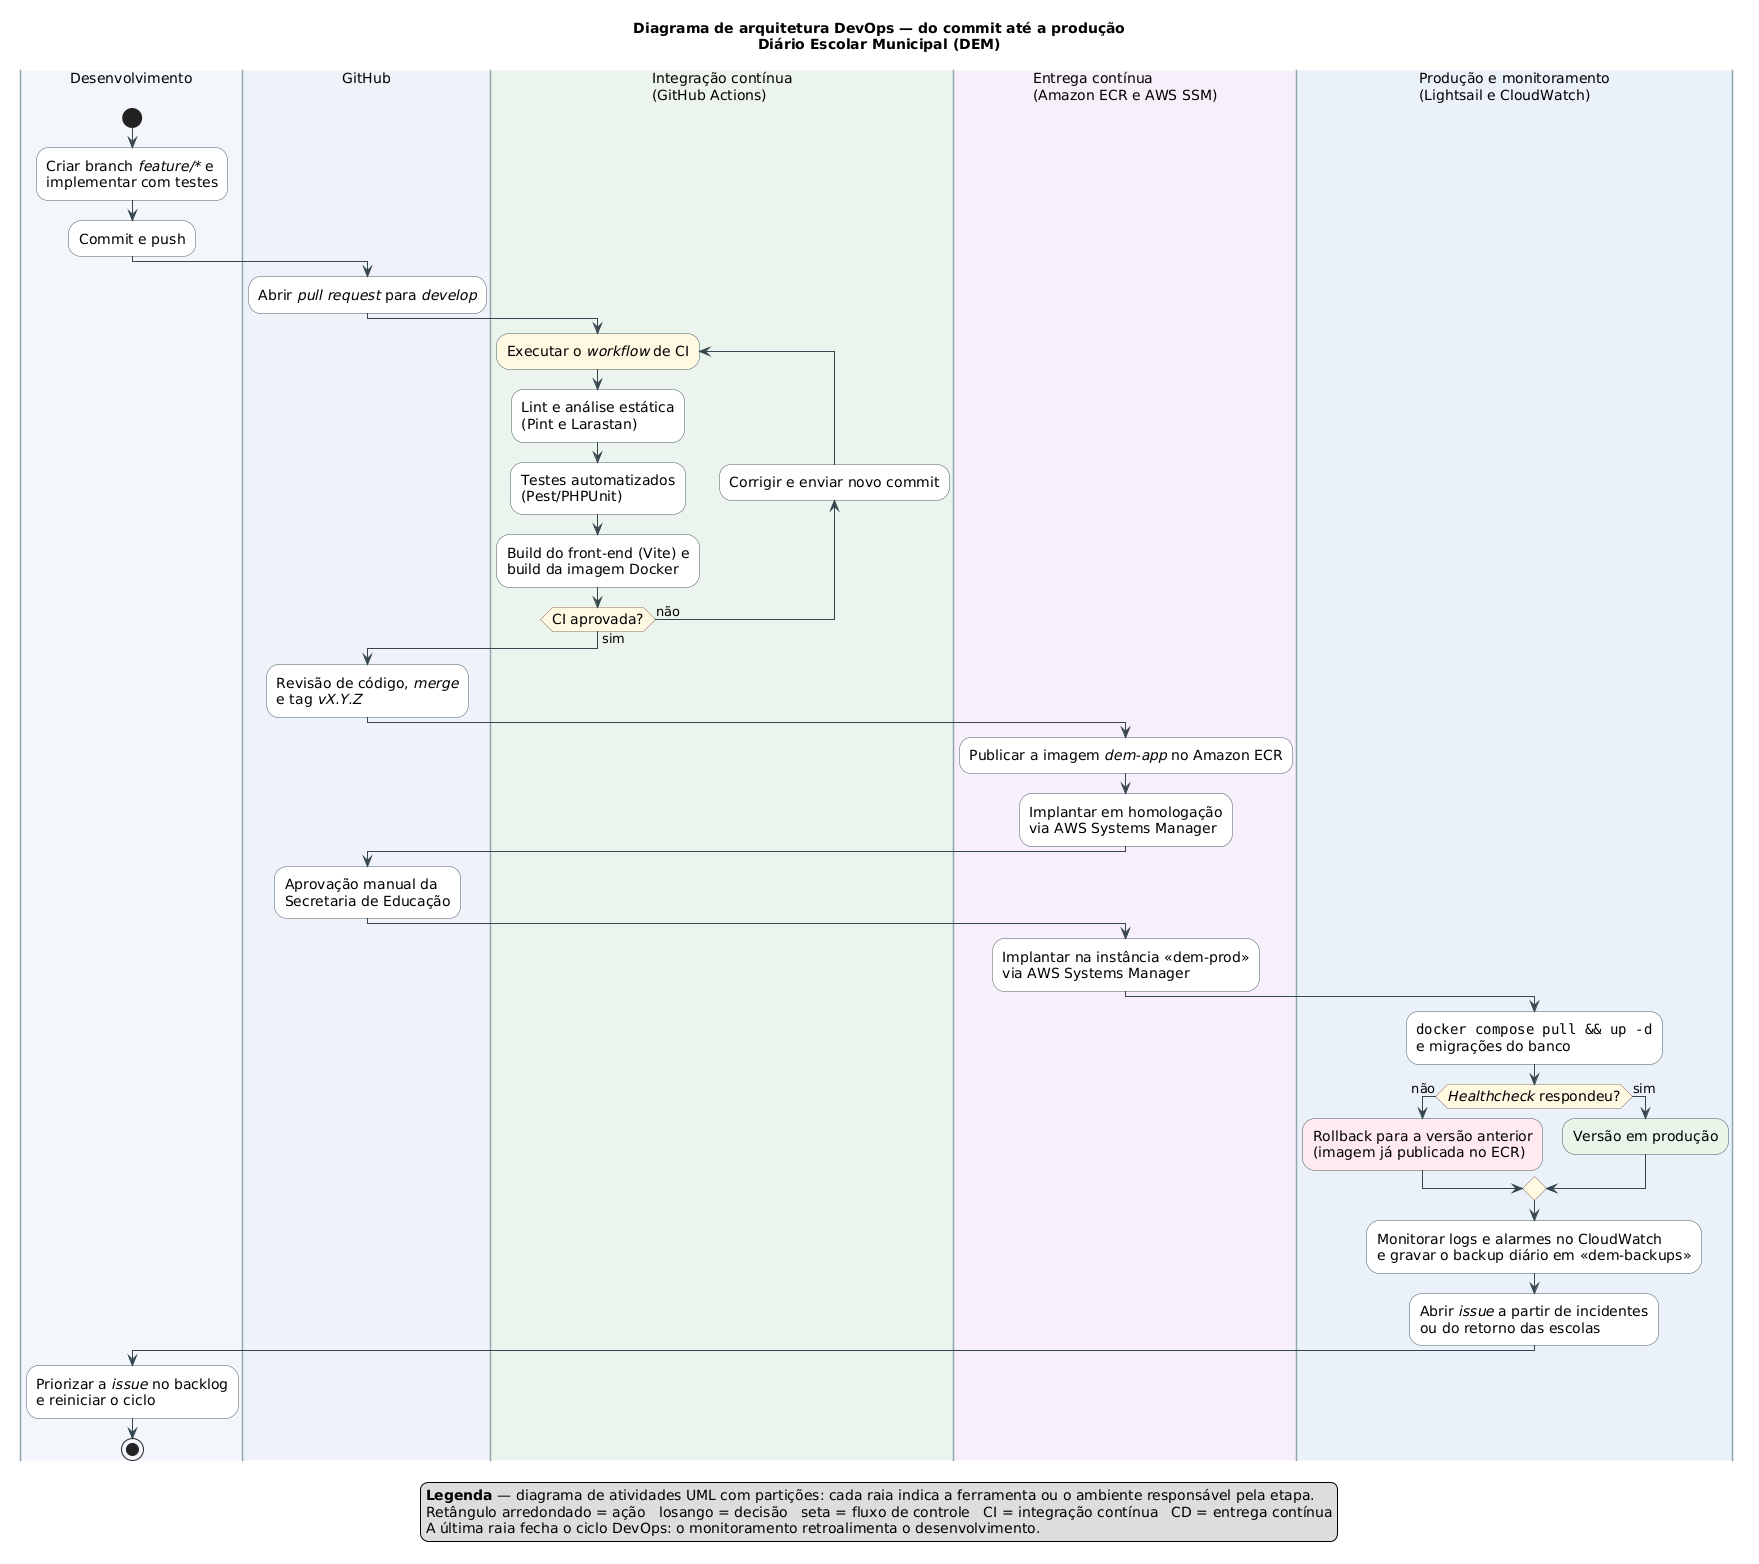

The diagram above was rendered by PlantUML. Its source (embedded in the PNG):
@startuml 03-devops
' Figura 3 — Diagrama de arquitetura DevOps (fluxo CI/CD)
' Diário Escolar Municipal (DEM) — Prática Extensionista IV — UNOESC
' Notação: diagrama de atividades UML com partições (raias)
' Render: java -jar plantuml.jar -charset UTF-8 -tpng 03-devops.puml

skinparam shadowing false
skinparam defaultFontName SansSerif
skinparam defaultFontSize 14
skinparam ActivityBorderColor #455A64
skinparam ActivityBackgroundColor #FFFFFF
skinparam ActivityDiamondBackgroundColor #FFF8E1
skinparam ActivityDiamondBorderColor #8D6E63
skinparam ArrowColor #37474F
skinparam ArrowFontSize 13
skinparam SwimlaneTitleFontSize 14
skinparam SwimlaneBorderColor #90A4AE

title Diagrama de arquitetura DevOps — do commit até a produção\n<size:14>Diário Escolar Municipal (DEM)</size>

|#F3F7FB|Desenvolvimento|
start
:Criar branch //feature/*// e\nimplementar com testes;
:Commit e push;

|#EEF3F8|GitHub|
:Abrir //pull request// para //develop//;

|#EAF4EC|Integração contínua\n(GitHub Actions)|
repeat :Executar o //workflow// de CI;
  :Lint e análise estática\n(Pint e Larastan);
  :Testes automatizados\n(Pest/PHPUnit);
  :Build do front-end (Vite) e\nbuild da imagem Docker;
backward :Corrigir e enviar novo commit;
repeat while (CI aprovada?) is (não) not (sim)

|#EEF3F8|GitHub|
:Revisão de código, //merge//\ne tag //vX.Y.Z//;

|#F6EEF8|Entrega contínua\n(Amazon ECR e AWS SSM)|
:Publicar a imagem //dem-app// no Amazon ECR;
:Implantar em homologação\nvia AWS Systems Manager;

|#EEF3F8|GitHub|
:Aprovação manual da\nSecretaria de Educação;

|#F6EEF8|Entrega contínua\n(Amazon ECR e AWS SSM)|
:Implantar na instância «dem-prod»\nvia AWS Systems Manager;

|#EAF1F8|Produção e monitoramento\n(Lightsail e CloudWatch)|
:""docker compose pull && up -d""\ne migrações do banco;
if (//Healthcheck// respondeu?) then (não)
  :Rollback para a versão anterior\n(imagem já publicada no ECR);<<#FFEBEE>>
else (sim)
  :Versão em produção;<<#E8F5E9>>
endif
:Monitorar logs e alarmes no CloudWatch\ne gravar o backup diário em «dem-backups»;
:Abrir //issue// a partir de incidentes\nou do retorno das escolas;

|#F3F7FB|Desenvolvimento|
:Priorizar a //issue// no backlog\ne reiniciar o ciclo;
stop

legend bottom
  <b>Legenda</b> — diagrama de atividades UML com partições: cada raia indica a ferramenta ou o ambiente responsável pela etapa.
  Retângulo arredondado = ação   losango = decisão   seta = fluxo de controle   CI = integração contínua   CD = entrega contínua
  A última raia fecha o ciclo DevOps: o monitoramento retroalimenta o desenvolvimento.
endlegend

@enduml